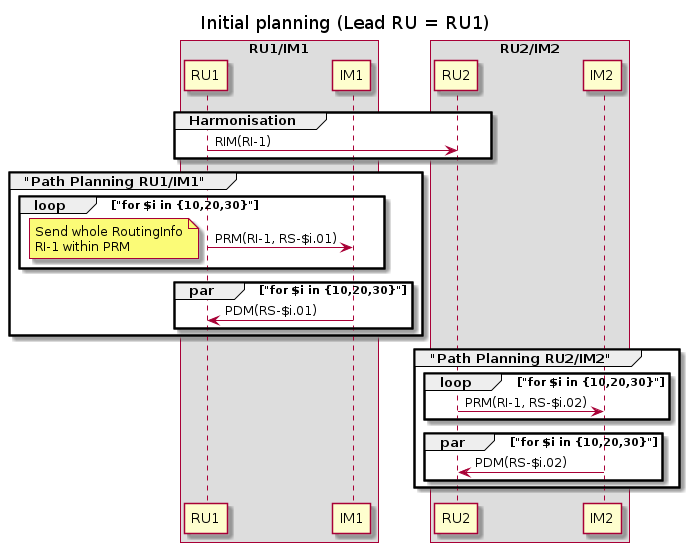

The diagram above was rendered by PlantUML. Its source (embedded in the PNG):
@startuml
title Initial planning (Lead RU = RU1)
skinparam BoxPadding 25

box "RU1/IM1"
    participant RU1 order 10
    participant IM1 order 20
end box
box "RU2/IM2"
    participant RU2 order 40
    participant IM2 order 50
end box

group Harmonisation
    RU1 -> RU2: RIM(RI-1)
end
group "Path Planning RU1/IM1"
    loop "for $i in {10,20,30}"
        RU1 -> IM1: PRM(RI-1, RS-$i.01)
        note left
            Send whole RoutingInfo
            RI-1 within PRM
        end note
    end
    par "for $i in {10,20,30}"
        IM1 -> RU1: PDM(RS-$i.01)
    end
end
group "Path Planning RU2/IM2"
    loop "for $i in {10,20,30}"
        RU2 -> IM2: PRM(RI-1, RS-$i.02)
    end
    par "for $i in {10,20,30}"
        IM2 -> RU2: PDM(RS-$i.02)
    end
end
@enduml